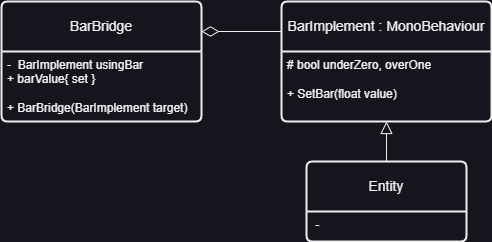

The diagram above was exported from draw.io. Its source (the exported page's mxGraphModel, read from the mxfile embedded in the PNG):
<mxGraphModel dx="1195" dy="703" grid="1" gridSize="10" guides="1" tooltips="1" connect="1" arrows="1" fold="1" page="1" pageScale="1" pageWidth="5000" pageHeight="5000" math="0" shadow="0">
  <root>
    <mxCell id="0" />
    <mxCell id="1" parent="0" />
    <mxCell id="oElSyquma-JcEwKlD5ym-1" value="BarBridge" style="swimlane;childLayout=stackLayout;horizontal=1;startSize=50;horizontalStack=0;rounded=1;fontSize=14;fontStyle=0;strokeWidth=2;resizeParent=0;resizeLast=1;shadow=0;dashed=0;align=center;arcSize=4;whiteSpace=wrap;html=1;" vertex="1" parent="1">
      <mxGeometry x="40" y="40" width="200" height="120" as="geometry" />
    </mxCell>
    <mxCell id="oElSyquma-JcEwKlD5ym-2" value="-&amp;nbsp; BarImplement usingBar&lt;br&gt;+ barValue{ set }&lt;br&gt;&lt;br&gt;+&amp;nbsp;BarBridge(BarImplement target)" style="align=left;strokeColor=none;fillColor=none;spacingLeft=4;fontSize=12;verticalAlign=top;resizable=0;rotatable=0;part=1;html=1;" vertex="1" parent="oElSyquma-JcEwKlD5ym-1">
      <mxGeometry y="50" width="200" height="70" as="geometry" />
    </mxCell>
    <mxCell id="oElSyquma-JcEwKlD5ym-5" value="BarImplement : MonoBehaviour" style="swimlane;childLayout=stackLayout;horizontal=1;startSize=50;horizontalStack=0;rounded=1;fontSize=14;fontStyle=0;strokeWidth=2;resizeParent=0;resizeLast=1;shadow=0;dashed=0;align=center;arcSize=4;whiteSpace=wrap;html=1;" vertex="1" parent="1">
      <mxGeometry x="320" y="40" width="210" height="120" as="geometry" />
    </mxCell>
    <mxCell id="oElSyquma-JcEwKlD5ym-6" value="# bool underZero, overOne&lt;br&gt;&lt;br&gt;+&amp;nbsp;SetBar(float value)" style="align=left;strokeColor=none;fillColor=none;spacingLeft=4;fontSize=12;verticalAlign=top;resizable=0;rotatable=0;part=1;html=1;" vertex="1" parent="oElSyquma-JcEwKlD5ym-5">
      <mxGeometry y="50" width="210" height="70" as="geometry" />
    </mxCell>
    <mxCell id="oElSyquma-JcEwKlD5ym-7" style="edgeStyle=orthogonalEdgeStyle;rounded=0;orthogonalLoop=1;jettySize=auto;html=1;entryX=0;entryY=0.25;entryDx=0;entryDy=0;exitX=1;exitY=0.25;exitDx=0;exitDy=0;startArrow=diamondThin;startFill=0;startSize=15;endArrow=none;endFill=0;" edge="1" parent="1" source="oElSyquma-JcEwKlD5ym-1" target="oElSyquma-JcEwKlD5ym-5">
      <mxGeometry relative="1" as="geometry">
        <mxPoint x="260" y="60" as="sourcePoint" />
      </mxGeometry>
    </mxCell>
    <mxCell id="oElSyquma-JcEwKlD5ym-11" style="edgeStyle=orthogonalEdgeStyle;rounded=0;orthogonalLoop=1;jettySize=auto;html=1;exitX=0.5;exitY=0;exitDx=0;exitDy=0;entryX=0.5;entryY=1;entryDx=0;entryDy=0;endArrow=block;endFill=0;endSize=10;" edge="1" parent="1" source="oElSyquma-JcEwKlD5ym-8" target="oElSyquma-JcEwKlD5ym-6">
      <mxGeometry relative="1" as="geometry" />
    </mxCell>
    <mxCell id="oElSyquma-JcEwKlD5ym-8" value="Entity" style="swimlane;childLayout=stackLayout;horizontal=1;startSize=50;horizontalStack=0;rounded=1;fontSize=14;fontStyle=0;strokeWidth=2;resizeParent=0;resizeLast=1;shadow=0;dashed=0;align=center;arcSize=4;whiteSpace=wrap;html=1;" vertex="1" parent="1">
      <mxGeometry x="345" y="200" width="160" height="80" as="geometry" />
    </mxCell>
    <mxCell id="oElSyquma-JcEwKlD5ym-9" value="&amp;nbsp;-&amp;nbsp;" style="align=left;strokeColor=none;fillColor=none;spacingLeft=4;fontSize=12;verticalAlign=top;resizable=0;rotatable=0;part=1;html=1;" vertex="1" parent="oElSyquma-JcEwKlD5ym-8">
      <mxGeometry y="50" width="160" height="30" as="geometry" />
    </mxCell>
  </root>
</mxGraphModel>